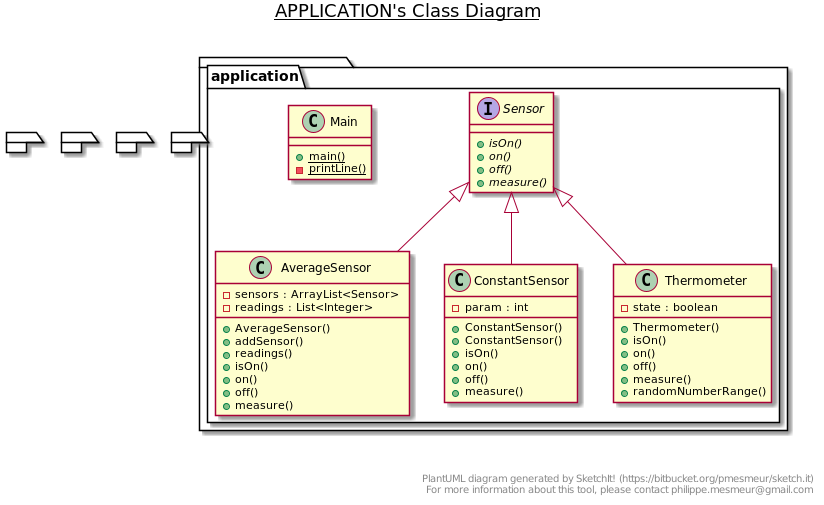

The diagram above was rendered by PlantUML. Its source (embedded in the PNG):
@startuml

title __APPLICATION's Class Diagram__\n

  package  {
    package application {
      class AverageSensor {
          - sensors : ArrayList<Sensor>
          - readings : List<Integer>
          + AverageSensor()
          + addSensor()
          + readings()
          + isOn()
          + on()
          + off()
          + measure()
      }
    }
  }
  

  package  {
    package application {
      class ConstantSensor {
          - param : int
          + ConstantSensor()
          + ConstantSensor()
          + isOn()
          + on()
          + off()
          + measure()
      }
    }
  }
  

  package  {
    package application {
      class Main {
          {static} + main()
          {static} - printLine()
      }
    }
  }
  

  package  {
    package application {
      interface Sensor {
          {abstract} + isOn()
          {abstract} + on()
          {abstract} + off()
          {abstract} + measure()
      }
    }
  }
  

  package  {
    package application {
      class Thermometer {
          - state : boolean
          + Thermometer()
          + isOn()
          + on()
          + off()
          + measure()
          + randomNumberRange()
      }
    }
  }
  

  AverageSensor -up-|> Sensor
  ConstantSensor -up-|> Sensor
  Thermometer -up-|> Sensor


right footer


PlantUML diagram generated by SketchIt! (https://bitbucket.org/pmesmeur/sketch.it)
For more information about this tool, please contact philippe.mesmeur@gmail.com
endfooter

@enduml